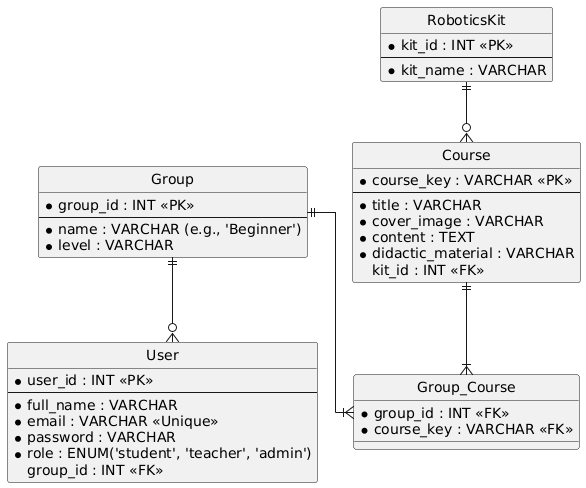

The diagram above was rendered by PlantUML. Its source (embedded in the PNG):
@startuml
' Settings for better visualization
hide circle
skinparam linetype ortho

entity "User" as user {
  * user_id : INT <<PK>>
  --
  * full_name : VARCHAR
  * email : VARCHAR <<Unique>>
  * password : VARCHAR
  * role : ENUM('student', 'teacher', 'admin')
  group_id : INT <<FK>>
}

entity "Group" as group {
  * group_id : INT <<PK>>
  --
  * name : VARCHAR (e.g., 'Beginner')
  * level : VARCHAR
}

entity "Course" as course {
  * course_key : VARCHAR <<PK>>
  --
  * title : VARCHAR
  * cover_image : VARCHAR
  * content : TEXT
  * didactic_material : VARCHAR
  kit_id : INT <<FK>>
}

entity "RoboticsKit" as kit {
  * kit_id : INT <<PK>>
  --
  * kit_name : VARCHAR
}

' Many-to-Many Bridge Table
entity "Group_Course" as group_course {
  * group_id : INT <<FK>>
  * course_key : VARCHAR <<FK>>
}

' Relationships
group ||--o{ user
kit ||--o{ course
group ||--|{ group_course
course ||--|{ group_course
@enduml